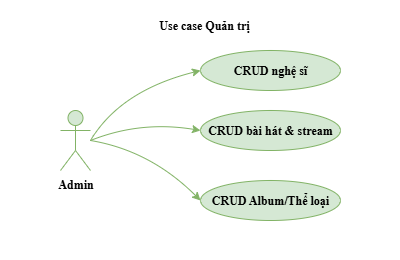

The diagram above was exported from draw.io. Its source (the exported page's mxGraphModel, read from the mxfile embedded in the PNG):
<mxGraphModel dx="997" dy="571" grid="1" gridSize="10" guides="1" tooltips="1" connect="1" arrows="1" fold="1" page="1" pageScale="1" pageWidth="827" pageHeight="1169" math="0" shadow="0">
  <root>
    <mxCell id="0" />
    <mxCell id="1" parent="0" />
    <mxCell id="yztjIfCla1KzAmEhoT3_-11" value="" style="rounded=0;whiteSpace=wrap;html=1;fontColor=default;strokeColor=none;" parent="1" vertex="1">
      <mxGeometry x="80" y="40" width="400" height="260" as="geometry" />
    </mxCell>
    <mxCell id="yztjIfCla1KzAmEhoT3_-1" value="Admin" style="shape=umlActor;verticalLabelPosition=bottom;verticalAlign=top;html=1;outlineConnect=0;fillColor=#d5e8d4;strokeColor=#82b366;fontFamily=Times New Roman;fontStyle=1" parent="1" vertex="1">
      <mxGeometry x="140" y="150" width="30" height="60" as="geometry" />
    </mxCell>
    <mxCell id="yztjIfCla1KzAmEhoT3_-2" value="CRUD nghệ sĩ" style="ellipse;whiteSpace=wrap;html=1;fillColor=#d5e8d4;strokeColor=#82b366;fontFamily=Times New Roman;fontStyle=1" parent="1" vertex="1">
      <mxGeometry x="280" y="90" width="140" height="40" as="geometry" />
    </mxCell>
    <mxCell id="yztjIfCla1KzAmEhoT3_-3" value="CRUD bài hát &amp;amp; stream" style="ellipse;whiteSpace=wrap;html=1;fillColor=#d5e8d4;strokeColor=#82b366;fontFamily=Times New Roman;fontStyle=1" parent="1" vertex="1">
      <mxGeometry x="280" y="150" width="140" height="40" as="geometry" />
    </mxCell>
    <mxCell id="yztjIfCla1KzAmEhoT3_-4" value="CRUD&amp;nbsp;Album/Thể loại" style="ellipse;whiteSpace=wrap;html=1;fillColor=#d5e8d4;strokeColor=#82b366;fontFamily=Times New Roman;fontStyle=1" parent="1" vertex="1">
      <mxGeometry x="280" y="220" width="140" height="40" as="geometry" />
    </mxCell>
    <mxCell id="yztjIfCla1KzAmEhoT3_-6" value="" style="curved=1;endArrow=classic;html=1;rounded=0;fillColor=#d5e8d4;strokeColor=#82b366;fontFamily=Times New Roman;fontStyle=1" parent="1" edge="1">
      <mxGeometry width="50" height="50" relative="1" as="geometry">
        <mxPoint x="170" y="180" as="sourcePoint" />
        <mxPoint x="280" y="110" as="targetPoint" />
        <Array as="points">
          <mxPoint x="200" y="130" />
        </Array>
      </mxGeometry>
    </mxCell>
    <mxCell id="yztjIfCla1KzAmEhoT3_-7" value="" style="curved=1;endArrow=classic;html=1;rounded=0;entryX=0;entryY=0.5;entryDx=0;entryDy=0;fillColor=#d5e8d4;strokeColor=#82b366;fontFamily=Times New Roman;fontStyle=1" parent="1" target="yztjIfCla1KzAmEhoT3_-3" edge="1">
      <mxGeometry width="50" height="50" relative="1" as="geometry">
        <mxPoint x="170" y="180" as="sourcePoint" />
        <mxPoint x="290" y="120" as="targetPoint" />
        <Array as="points">
          <mxPoint x="220" y="160" />
        </Array>
      </mxGeometry>
    </mxCell>
    <mxCell id="yztjIfCla1KzAmEhoT3_-8" value="" style="curved=1;endArrow=classic;html=1;rounded=0;entryX=0;entryY=0.5;entryDx=0;entryDy=0;fillColor=#d5e8d4;strokeColor=#82b366;fontFamily=Times New Roman;fontStyle=1" parent="1" target="yztjIfCla1KzAmEhoT3_-4" edge="1">
      <mxGeometry width="50" height="50" relative="1" as="geometry">
        <mxPoint x="170" y="180" as="sourcePoint" />
        <mxPoint x="290" y="180" as="targetPoint" />
        <Array as="points">
          <mxPoint x="230" y="190" />
        </Array>
      </mxGeometry>
    </mxCell>
    <mxCell id="yztjIfCla1KzAmEhoT3_-12" value="Use case Quản trị&amp;nbsp;" style="text;html=1;align=center;verticalAlign=middle;whiteSpace=wrap;rounded=0;fontFamily=Times New Roman;fontStyle=1" parent="1" vertex="1">
      <mxGeometry x="217.5" y="50" width="135" height="30" as="geometry" />
    </mxCell>
  </root>
</mxGraphModel>